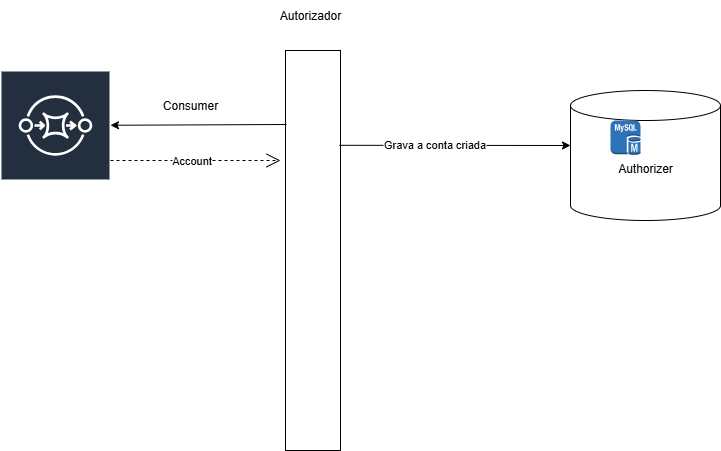

The diagram above was exported from draw.io. Its source (the exported page's mxGraphModel, read from the mxfile embedded in the PNG):
<mxGraphModel dx="856" dy="521" grid="1" gridSize="10" guides="1" tooltips="1" connect="1" arrows="1" fold="1" page="1" pageScale="1" pageWidth="827" pageHeight="1169" math="0" shadow="0">
  <root>
    <mxCell id="0" />
    <mxCell id="1" parent="0" />
    <mxCell id="38M4VF550S-sBDUNnLxA-2" value="Amazon SQS" style="sketch=0;outlineConnect=0;fontColor=#232F3E;gradientColor=none;strokeColor=#ffffff;fillColor=#232F3E;dashed=0;verticalLabelPosition=middle;verticalAlign=bottom;align=center;html=1;whiteSpace=wrap;fontSize=10;fontStyle=1;spacing=3;shape=mxgraph.aws4.productIcon;prIcon=mxgraph.aws4.sqs;" vertex="1" parent="1">
      <mxGeometry x="30" y="130" width="110" height="110" as="geometry" />
    </mxCell>
    <mxCell id="38M4VF550S-sBDUNnLxA-3" value="" style="rounded=0;whiteSpace=wrap;html=1;" vertex="1" parent="1">
      <mxGeometry x="315" y="110" width="55" height="400" as="geometry" />
    </mxCell>
    <mxCell id="38M4VF550S-sBDUNnLxA-4" value="Autorizador" style="text;html=1;align=center;verticalAlign=middle;whiteSpace=wrap;rounded=0;" vertex="1" parent="1">
      <mxGeometry x="310" y="60" width="60" height="30" as="geometry" />
    </mxCell>
    <mxCell id="38M4VF550S-sBDUNnLxA-5" value="" style="endArrow=classic;html=1;rounded=0;exitX=0.02;exitY=0.185;exitDx=0;exitDy=0;exitPerimeter=0;" edge="1" parent="1" source="38M4VF550S-sBDUNnLxA-3" target="38M4VF550S-sBDUNnLxA-2">
      <mxGeometry width="50" height="50" relative="1" as="geometry">
        <mxPoint x="390" y="300" as="sourcePoint" />
        <mxPoint x="440" y="250" as="targetPoint" />
      </mxGeometry>
    </mxCell>
    <mxCell id="38M4VF550S-sBDUNnLxA-6" value="Consumer" style="text;html=1;align=center;verticalAlign=middle;whiteSpace=wrap;rounded=0;" vertex="1" parent="1">
      <mxGeometry x="190" y="150" width="60" height="30" as="geometry" />
    </mxCell>
    <mxCell id="38M4VF550S-sBDUNnLxA-7" value="" style="endArrow=open;endSize=12;dashed=1;html=1;rounded=0;" edge="1" parent="1">
      <mxGeometry width="160" relative="1" as="geometry">
        <mxPoint x="140" y="220" as="sourcePoint" />
        <mxPoint x="310" y="220" as="targetPoint" />
      </mxGeometry>
    </mxCell>
    <mxCell id="38M4VF550S-sBDUNnLxA-8" value="Account" style="edgeLabel;html=1;align=center;verticalAlign=middle;resizable=0;points=[];" vertex="1" connectable="0" parent="38M4VF550S-sBDUNnLxA-7">
      <mxGeometry x="-0.0588" y="1" relative="1" as="geometry">
        <mxPoint as="offset" />
      </mxGeometry>
    </mxCell>
    <mxCell id="38M4VF550S-sBDUNnLxA-9" value="Authorizer" style="shape=cylinder3;whiteSpace=wrap;html=1;boundedLbl=1;backgroundOutline=1;size=15;" vertex="1" parent="1">
      <mxGeometry x="600" y="150" width="150" height="130" as="geometry" />
    </mxCell>
    <mxCell id="38M4VF550S-sBDUNnLxA-11" value="" style="outlineConnect=0;dashed=0;verticalLabelPosition=bottom;verticalAlign=top;align=center;html=1;shape=mxgraph.aws3.mysql_db_instance;fillColor=#2E73B8;gradientColor=none;" vertex="1" parent="1">
      <mxGeometry x="640" y="180" width="30" height="34.5" as="geometry" />
    </mxCell>
    <mxCell id="38M4VF550S-sBDUNnLxA-12" value="" style="endArrow=classic;html=1;rounded=0;exitX=0.98;exitY=0.237;exitDx=0;exitDy=0;exitPerimeter=0;entryX=0;entryY=0.423;entryDx=0;entryDy=0;entryPerimeter=0;" edge="1" parent="1" source="38M4VF550S-sBDUNnLxA-3" target="38M4VF550S-sBDUNnLxA-9">
      <mxGeometry width="50" height="50" relative="1" as="geometry">
        <mxPoint x="390" y="290" as="sourcePoint" />
        <mxPoint x="440" y="240" as="targetPoint" />
      </mxGeometry>
    </mxCell>
    <mxCell id="38M4VF550S-sBDUNnLxA-14" value="Grava a conta criada" style="edgeLabel;html=1;align=center;verticalAlign=middle;resizable=0;points=[];" vertex="1" connectable="0" parent="38M4VF550S-sBDUNnLxA-12">
      <mxGeometry x="-0.1805" y="1" relative="1" as="geometry">
        <mxPoint as="offset" />
      </mxGeometry>
    </mxCell>
  </root>
</mxGraphModel>